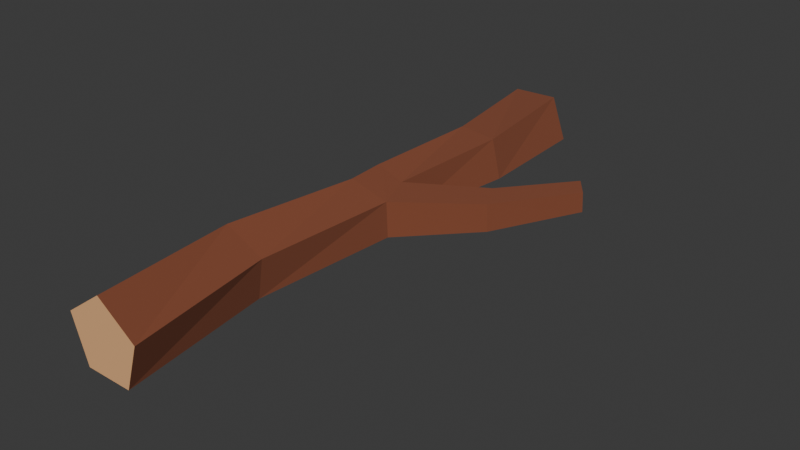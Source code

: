 # Source: stick.blend  (saved by Blender 4.5.88; exported with 4.5.12 LTS)
import bpy
from mathutils import Matrix  # noqa: F401  (used for matrix-valued properties, if any)

bpy.ops.wm.read_factory_settings(use_empty=True)
scene = bpy.context.scene
scene.name = 'Scene'

# ---- collections
col_collection = bpy.data.collections.new('Collection'); scene.collection.children.link(col_collection)

# ---- materials (node trees are filled in below, after node groups)
mat_material_002 = bpy.data.materials.new('Material.002')
mat_material_003 = bpy.data.materials.new('Material.003')

# ---- material node trees
mat_material_002.use_nodes = True; mat_material_002.node_tree.nodes.clear()
_N = mat_material_002.node_tree.nodes; _L = mat_material_002.node_tree.links
n0 = _N.new('ShaderNodeBsdfPrincipled'); n0.name = 'Principled BSDF'; n0.location = (-200, 100)
n0.inputs[0].default_value = (0.2259, 0.06549, 0.0299, 1.0)
n0.inputs[2].default_value = 1.0
n1 = _N.new('ShaderNodeOutputMaterial'); n1.name = 'Material Output'; n1.location = (200, 100)
_L.new(n0.outputs[0], n1.inputs[0])
n1.is_active_output = True
mat_material_003.use_nodes = True; mat_material_003.node_tree.nodes.clear()
_N = mat_material_003.node_tree.nodes; _L = mat_material_003.node_tree.links
n0 = _N.new('ShaderNodeBsdfPrincipled'); n0.name = 'Principled BSDF'; n0.location = (-200, 100)
n0.inputs[0].default_value = (0.8, 0.4356, 0.2005, 1.0)
n0.inputs[2].default_value = 1.0
n1 = _N.new('ShaderNodeOutputMaterial'); n1.name = 'Material Output'; n1.location = (200, 100)
_L.new(n0.outputs[0], n1.inputs[0])
n1.is_active_output = True

# ---- world
world_world = bpy.data.worlds.new('World'); scene.world = world_world
world_world.use_nodes = True; world_world.node_tree.nodes.clear()
_N = world_world.node_tree.nodes; _L = world_world.node_tree.links
n0 = _N.new('ShaderNodeOutputWorld'); n0.name = 'World Output'; n0.location = (200, 100)
n1 = _N.new('ShaderNodeBackground'); n1.name = 'Background'; n1.location = (-200, 100)
n1.inputs[0].default_value = (0.05088, 0.05088, 0.05088, 1.0)
_L.new(n1.outputs[0], n0.inputs[0])
n0.is_active_output = True
world_world.color = (0.05088, 0.05088, 0.05088)
world_world.sun_shadow_jitter_overblur = 0.0

# ---- meshes
me_cylinder_001 = bpy.data.meshes.new('Cylinder.001')
me_cylinder_001.from_pydata([(-0.01496, 0.05478, 0.4749), (-0.05836, 0.03891, -0.5517), (-0.08361, 0.004901, 0.4749), (-0.08193, -0.04129, -0.5517), (-0.05739, -0.07581, 0.4749), (-0.01294, -0.08848, -0.5517), (0.02747, -0.07581, 0.4749), (0.05326, -0.03745, -0.5517), (0.0537, 0.004901, 0.4749), (0.02519, 0.04128, -0.5517), (-0.03256, 0.03471, -0.03837), (-0.06997, -0.01804, -0.03837), (-0.03135, -0.06992, -0.03837), (0.04145, -0.04987, -0.04088), (0.04025, 0.01477, -0.03921), (-0.03609, 0.03529, -0.1086), (-0.0716, -0.02123, -0.1086), (-0.02883, -0.07246, -0.1086), (0.02195, -0.04691, -0.1084), (0.01719, 0.0196, -0.1055), (0.2231, -0.03761, -0.3389), (0.2459, -0.03985, -0.3061), (0.2208, 0.0001773, -0.3356), (0.2453, -0.003086, -0.3041), (-0.107, -0.007304, 0.214), (-0.07461, -0.07358, 0.214), (0.004212, -0.06355, 0.2128), (0.01671, 0.00912, 0.2136), (-0.05403, 0.04402, 0.214), (-0.02794, 0.03634, -0.3324), (-0.05748, -0.03201, -0.3324), (-0.001599, -0.08123, -0.3324), (0.05689, -0.04294, -0.3323), (0.04047, 0.02968, -0.3308), (0.1547, -0.04919, -0.1594), (0.1538, 0.001509, -0.1576), (0.1299, 0.005557, -0.2065), (0.1335, -0.04659, -0.2096)], [], [(29, 1, 3, 30), (30, 3, 5, 31), (31, 5, 7, 32), (32, 7, 9, 33), (33, 9, 1, 29), (0, 2, 4, 6, 8), (3, 1, 9, 7, 5), (27, 14, 10, 28), (26, 13, 14, 27), (25, 12, 13, 26), (24, 11, 12, 25), (28, 10, 11, 24), (14, 13, 12, 11, 10), (14, 19, 15, 10), (35, 34, 21, 23), (12, 17, 18, 13), (11, 16, 17, 12), (10, 15, 16, 11), (21, 20, 22, 23), (36, 35, 23, 22), (37, 36, 22, 20), (34, 37, 20, 21), (0, 28, 24, 2), (2, 24, 25, 4), (4, 25, 26, 6), (6, 26, 27, 8), (8, 27, 28, 0), (19, 33, 29, 15), (18, 32, 33, 19), (17, 31, 32, 18), (16, 30, 31, 17), (15, 29, 30, 16), (13, 18, 37, 34), (18, 19, 36, 37), (19, 14, 35, 36), (14, 13, 34, 35)])
me_cylinder_001.polygons.foreach_set('material_index', [0, 0, 0, 0, 0, 1, 1, 0, 0, 0, 0, 0, 0, 0, 0, 0, 0, 0, 1, 0, 0, 0, 0, 0, 0, 0, 0, 0, 0, 0, 0, 0, 0, 0, 0, 0])
_uv = me_cylinder_001.uv_layers.new(name='UVMap')
_uv.uv.foreach_set('vector', [1.0, 0.8921, 1.0, 1.0, 0.8, 1.0, 0.8, 0.8921, 0.8, 0.8921, 0.8, 1.0, 0.6, 1.0, 0.6, 0.8921, 0.6, 0.8921, 0.6, 1.0, 0.4, 1.0, 0.4, 0.8921, 0.4, 0.8921, 0.4, 1.0, 0.2, 1.0, 0.2, 0.8921, 0.2, 0.8921, 0.2, 1.0, 2.98e-08, 1.0, 2.98e-08, 0.8921, 0.75, 0.49, 0.9783, 0.3242, 0.8911, 0.05584, 0.6089, 0.05584, 0.5217, 0.3242, 0.8, 1.0, 2.98e-08, 1.0, 0.2, 1.0, 0.4, 1.0, 0.6, 1.0, 0.2, 0.6251, 0.2, 0.75, 2.98e-08, 0.75, 2.98e-08, 0.6251, 0.4, 0.6251, 0.4, 0.75, 0.2, 0.75, 0.2, 0.6251, 0.6, 0.6251, 0.6, 0.75, 0.4, 0.75, 0.4, 0.6251, 0.8, 0.6251, 0.8, 0.75, 0.6, 0.75, 0.6, 0.6251, 1.0, 0.6251, 1.0, 0.75, 0.8, 0.75, 0.8, 0.6251, 0.0, 0.0, 0.0, 0.0, 0.0, 0.0, 0.0, 0.0, 0.0, 0.0, 0.2, 0.75, 0.2, 0.7842, 2.98e-08, 0.7842, 2.98e-08, 0.75, 0.2173, 0.75, 0.4154, 0.75, 0.4, 0.75, 0.2, 0.75, 0.6, 0.75, 0.6, 0.7842, 0.4, 0.7842, 0.4, 0.75, 0.8, 0.75, 0.8, 0.7842, 0.6, 0.7842, 0.6, 0.75, 1.0, 0.75, 1.0, 0.7842, 0.8, 0.7842, 0.8, 0.75, 0.4, 0.75, 0.4, 0.7842, 0.2, 0.7842, 0.2, 0.75, 0.2, 0.772, 0.2173, 0.75, 0.2, 0.75, 0.2, 0.7842, 0.4, 0.7717, 0.2, 0.772, 0.2, 0.7842, 0.4, 0.7842, 0.4154, 0.75, 0.4, 0.7717, 0.4, 0.7842, 0.4, 0.75, 1.0, 0.5, 1.0, 0.6251, 0.8, 0.6251, 0.8, 0.5, 0.8, 0.5, 0.8, 0.6251, 0.6, 0.6251, 0.6, 0.5, 0.6, 0.5, 0.6, 0.6251, 0.4, 0.6251, 0.4, 0.5, 0.4, 0.5, 0.4, 0.6251, 0.2, 0.6251, 0.2, 0.5, 0.2, 0.5, 0.2, 0.6251, 2.98e-08, 0.6251, 2.98e-08, 0.5, 0.2, 0.7842, 0.2, 0.8921, 2.98e-08, 0.8921, 2.98e-08, 0.7842, 0.4, 0.7842, 0.4, 0.8921, 0.2, 0.8921, 0.2, 0.7842, 0.6, 0.7842, 0.6, 0.8921, 0.4, 0.8921, 0.4, 0.7842, 0.8, 0.7842, 0.8, 0.8921, 0.6, 0.8921, 0.6, 0.7842, 1.0, 0.7842, 1.0, 0.8921, 0.8, 0.8921, 0.8, 0.7842, 0.4, 0.75, 0.4, 0.7842, 0.4, 0.7717, 0.4154, 0.75, 0.4, 0.7842, 0.2, 0.7842, 0.2, 0.772, 0.4, 0.7717, 0.2, 0.7842, 0.2, 0.75, 0.2173, 0.75, 0.2, 0.772, 0.2, 0.75, 0.4, 0.75, 0.4154, 0.75, 0.2173, 0.75])
me_cylinder_001.materials.append(mat_material_002)
me_cylinder_001.materials.append(mat_material_003)
me_cylinder_001.update()

# ---- objects
ob_stick = bpy.data.objects.new('Stick', me_cylinder_001)

# ---- transforms, parenting, visibility, modifiers, constraints
ob_stick.location = (0.0, 0.0, 0.0)
ob_stick.rotation_euler = (1.571, -0.0, 0.0)

# ---- collection membership
col_collection.objects.link(ob_stick)

# ---- scene / render settings (as saved in the file)
scene.frame_start = 1; scene.frame_end = 250; scene.frame_set(1)
scene.render.engine = 'BLENDER_EEVEE_NEXT'
bpy.context.view_layer.update()

# ---- added for rendering (the .blend has no active camera and no usable light): camera, sun
cam_auto = bpy.data.cameras.new('AutoCamera')
cam_auto.lens = 50.0
cam_auto.sensor_width = 36.0
cam_auto.clip_end = 1000.0
ob_auto_camera = bpy.data.objects.new('AutoCamera', cam_auto)
scene.collection.objects.link(ob_auto_camera)
ob_auto_camera.location = (1.08261, -1.17741, 0.793675)
ob_auto_camera.rotation_euler = (1.09748, -7.21219e-08, 0.694738)
scene.camera = ob_auto_camera
light_auto_sun = bpy.data.lights.new('AutoSun', 'SUN')
light_auto_sun.energy = 3.0
light_auto_sun.angle = 0.0523599
ob_auto_sun = bpy.data.objects.new('AutoSun', light_auto_sun)
scene.collection.objects.link(ob_auto_sun)
ob_auto_sun.rotation_euler = (0.872665, 0.174533, 0.523599)
bpy.context.view_layer.update()
